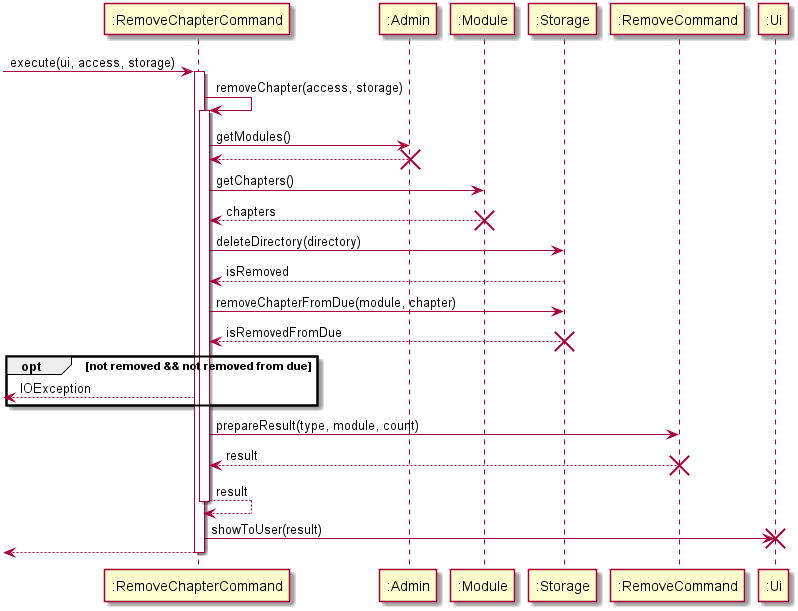

The diagram above was rendered by PlantUML. Its source (embedded in the PNG):
@startuml
-> ":RemoveChapterCommand" : execute(ui, access, storage)
activate ":RemoveChapterCommand"
":RemoveChapterCommand" -> ":RemoveChapterCommand" : removeChapter(access, storage)
activate ":RemoveChapterCommand"
":RemoveChapterCommand" -> ":Admin" : getModules()
":RemoveChapterCommand" <-- ":Admin"
destroy ":Admin"
":RemoveChapterCommand" -> ":Module" : getChapters()
":RemoveChapterCommand" <-- ":Module" : chapters
destroy ":Module"
":RemoveChapterCommand" -> ":Storage" : deleteDirectory(directory)
":RemoveChapterCommand" <-- ":Storage" : isRemoved
":RemoveChapterCommand" -> ":Storage" : removeChapterFromDue(module, chapter)
":RemoveChapterCommand" <-- ":Storage" : isRemovedFromDue
destroy ":Storage"
opt not removed && not removed from due
    <-- ":RemoveChapterCommand" : IOException
end
":RemoveChapterCommand" -> ":RemoveCommand" : prepareResult(type, module, count)
":RemoveChapterCommand" <-- ":RemoveCommand" : result
destroy ":RemoveCommand"
":RemoveChapterCommand" --> ":RemoveChapterCommand" : result
deactivate ":RemoveChapterCommand"
":RemoveChapterCommand" -> ":Ui" : showToUser(result)
destroy ":Ui"
<-- ":RemoveChapterCommand"
deactivate ":RemoveChapterCommand"
@enduml